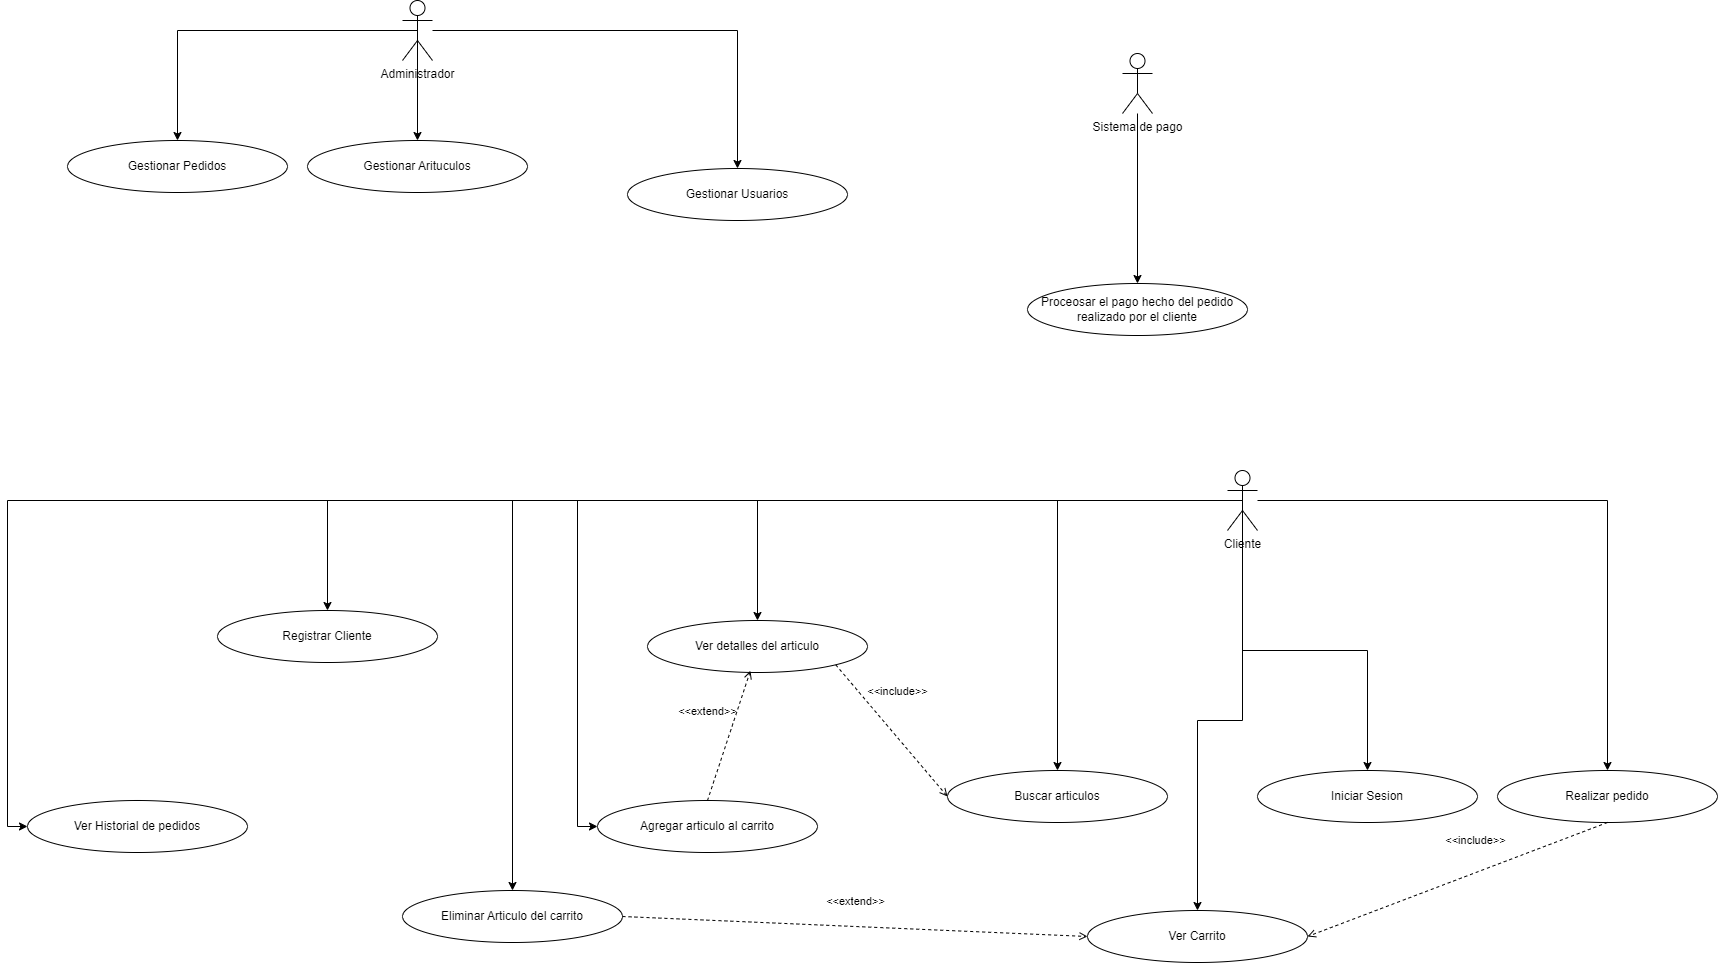

The diagram above was exported from draw.io. Its source (the exported page's mxGraphModel, read from the mxfile embedded in the PNG):
<mxGraphModel dx="8049" dy="1054" grid="1" gridSize="10" guides="1" tooltips="1" connect="1" arrows="1" fold="1" page="1" pageScale="1" pageWidth="6000" pageHeight="6000" background="none" math="0" shadow="0">
  <root>
    <mxCell id="0" />
    <mxCell id="1" parent="0" />
    <mxCell id="UtZspw7LqHbVej5SimXU-50" value="&amp;lt;&amp;lt;include&amp;gt;&amp;gt;" style="html=1;verticalAlign=bottom;labelBackgroundColor=none;endArrow=open;endFill=0;dashed=1;rounded=0;entryX=0;entryY=0.5;entryDx=0;entryDy=0;exitX=1;exitY=1;exitDx=0;exitDy=0;" edge="1" parent="1" source="UtZspw7LqHbVej5SimXU-25" target="UtZspw7LqHbVej5SimXU-32">
      <mxGeometry x="-0.2197" y="24" width="160" relative="1" as="geometry">
        <mxPoint x="900" y="650" as="sourcePoint" />
        <mxPoint x="900" y="760" as="targetPoint" />
        <mxPoint as="offset" />
      </mxGeometry>
    </mxCell>
    <mxCell id="UtZspw7LqHbVej5SimXU-20" value="" style="edgeStyle=orthogonalEdgeStyle;rounded=0;orthogonalLoop=1;jettySize=auto;html=1;entryX=0.5;entryY=0;entryDx=0;entryDy=0;" edge="1" parent="1" source="UtZspw7LqHbVej5SimXU-1" target="UtZspw7LqHbVej5SimXU-17">
      <mxGeometry relative="1" as="geometry">
        <mxPoint x="1135" y="650" as="targetPoint" />
      </mxGeometry>
    </mxCell>
    <mxCell id="UtZspw7LqHbVej5SimXU-22" value="" style="edgeStyle=orthogonalEdgeStyle;rounded=0;orthogonalLoop=1;jettySize=auto;html=1;entryX=0.5;entryY=0;entryDx=0;entryDy=0;" edge="1" parent="1" source="UtZspw7LqHbVej5SimXU-1" target="UtZspw7LqHbVej5SimXU-19">
      <mxGeometry relative="1" as="geometry">
        <mxPoint x="1325" y="650" as="targetPoint" />
      </mxGeometry>
    </mxCell>
    <mxCell id="UtZspw7LqHbVej5SimXU-27" style="edgeStyle=orthogonalEdgeStyle;rounded=0;orthogonalLoop=1;jettySize=auto;html=1;exitX=0.5;exitY=0.5;exitDx=0;exitDy=0;exitPerimeter=0;entryX=0;entryY=0.5;entryDx=0;entryDy=0;" edge="1" parent="1" source="UtZspw7LqHbVej5SimXU-1" target="UtZspw7LqHbVej5SimXU-26">
      <mxGeometry relative="1" as="geometry">
        <mxPoint x="1379.9999999999998" y="890" as="targetPoint" />
      </mxGeometry>
    </mxCell>
    <mxCell id="UtZspw7LqHbVej5SimXU-29" style="edgeStyle=orthogonalEdgeStyle;rounded=0;orthogonalLoop=1;jettySize=auto;html=1;exitX=0.5;exitY=0.5;exitDx=0;exitDy=0;exitPerimeter=0;entryX=0;entryY=0.5;entryDx=0;entryDy=0;" edge="1" parent="1" source="UtZspw7LqHbVej5SimXU-1" target="UtZspw7LqHbVej5SimXU-24">
      <mxGeometry relative="1" as="geometry" />
    </mxCell>
    <mxCell id="UtZspw7LqHbVej5SimXU-41" style="edgeStyle=orthogonalEdgeStyle;rounded=0;orthogonalLoop=1;jettySize=auto;html=1;exitX=0.5;exitY=0.5;exitDx=0;exitDy=0;exitPerimeter=0;entryX=0.5;entryY=0;entryDx=0;entryDy=0;" edge="1" parent="1" source="UtZspw7LqHbVej5SimXU-1" target="UtZspw7LqHbVej5SimXU-18">
      <mxGeometry relative="1" as="geometry" />
    </mxCell>
    <mxCell id="UtZspw7LqHbVej5SimXU-44" style="edgeStyle=orthogonalEdgeStyle;rounded=0;orthogonalLoop=1;jettySize=auto;html=1;exitX=0.5;exitY=0.5;exitDx=0;exitDy=0;exitPerimeter=0;entryX=0.5;entryY=0;entryDx=0;entryDy=0;" edge="1" parent="1" source="UtZspw7LqHbVej5SimXU-1" target="UtZspw7LqHbVej5SimXU-32">
      <mxGeometry relative="1" as="geometry" />
    </mxCell>
    <mxCell id="UtZspw7LqHbVej5SimXU-45" style="edgeStyle=orthogonalEdgeStyle;rounded=0;orthogonalLoop=1;jettySize=auto;html=1;exitX=0.5;exitY=0.5;exitDx=0;exitDy=0;exitPerimeter=0;entryX=0.5;entryY=0;entryDx=0;entryDy=0;" edge="1" parent="1" source="UtZspw7LqHbVej5SimXU-1" target="UtZspw7LqHbVej5SimXU-25">
      <mxGeometry relative="1" as="geometry" />
    </mxCell>
    <mxCell id="UtZspw7LqHbVej5SimXU-47" style="edgeStyle=orthogonalEdgeStyle;rounded=0;orthogonalLoop=1;jettySize=auto;html=1;exitX=0.5;exitY=0.5;exitDx=0;exitDy=0;exitPerimeter=0;entryX=0.5;entryY=0;entryDx=0;entryDy=0;" edge="1" parent="1" source="UtZspw7LqHbVej5SimXU-1" target="UtZspw7LqHbVej5SimXU-30">
      <mxGeometry relative="1" as="geometry" />
    </mxCell>
    <mxCell id="UtZspw7LqHbVej5SimXU-49" style="edgeStyle=orthogonalEdgeStyle;rounded=0;orthogonalLoop=1;jettySize=auto;html=1;exitX=0.5;exitY=0.5;exitDx=0;exitDy=0;exitPerimeter=0;entryX=0.5;entryY=0;entryDx=0;entryDy=0;" edge="1" parent="1" source="UtZspw7LqHbVej5SimXU-1" target="UtZspw7LqHbVej5SimXU-31">
      <mxGeometry relative="1" as="geometry">
        <Array as="points">
          <mxPoint x="505" y="500" />
        </Array>
      </mxGeometry>
    </mxCell>
    <mxCell id="UtZspw7LqHbVej5SimXU-1" value="Cliente" style="shape=umlActor;verticalLabelPosition=bottom;verticalAlign=top;html=1;" vertex="1" parent="1">
      <mxGeometry x="1220" y="470" width="30" height="60" as="geometry" />
    </mxCell>
    <mxCell id="UtZspw7LqHbVej5SimXU-14" value="" style="edgeStyle=orthogonalEdgeStyle;rounded=0;orthogonalLoop=1;jettySize=auto;html=1;entryX=0.5;entryY=0;entryDx=0;entryDy=0;" edge="1" parent="1" source="UtZspw7LqHbVej5SimXU-2" target="UtZspw7LqHbVej5SimXU-13">
      <mxGeometry relative="1" as="geometry">
        <mxPoint x="505" y="150" as="targetPoint" />
      </mxGeometry>
    </mxCell>
    <mxCell id="UtZspw7LqHbVej5SimXU-37" style="edgeStyle=orthogonalEdgeStyle;rounded=0;orthogonalLoop=1;jettySize=auto;html=1;exitX=0.5;exitY=0.5;exitDx=0;exitDy=0;exitPerimeter=0;entryX=0.5;entryY=0;entryDx=0;entryDy=0;" edge="1" parent="1" source="UtZspw7LqHbVej5SimXU-2" target="UtZspw7LqHbVej5SimXU-10">
      <mxGeometry relative="1" as="geometry" />
    </mxCell>
    <mxCell id="UtZspw7LqHbVej5SimXU-39" style="edgeStyle=orthogonalEdgeStyle;rounded=0;orthogonalLoop=1;jettySize=auto;html=1;exitX=0.5;exitY=0.5;exitDx=0;exitDy=0;exitPerimeter=0;entryX=0.5;entryY=0;entryDx=0;entryDy=0;" edge="1" parent="1" source="UtZspw7LqHbVej5SimXU-2" target="UtZspw7LqHbVej5SimXU-12">
      <mxGeometry relative="1" as="geometry" />
    </mxCell>
    <mxCell id="UtZspw7LqHbVej5SimXU-2" value="Administrador" style="shape=umlActor;verticalLabelPosition=bottom;verticalAlign=top;html=1;" vertex="1" parent="1">
      <mxGeometry x="395" width="30" height="60" as="geometry" />
    </mxCell>
    <mxCell id="UtZspw7LqHbVej5SimXU-10" value="Gestionar Arituculos" style="ellipse;html=1;whiteSpace=wrap;" vertex="1" parent="1">
      <mxGeometry x="300" y="140" width="220" height="52" as="geometry" />
    </mxCell>
    <mxCell id="UtZspw7LqHbVej5SimXU-12" value="Gestionar Pedidos" style="ellipse;html=1;whiteSpace=wrap;" vertex="1" parent="1">
      <mxGeometry x="60" y="140" width="220" height="52" as="geometry" />
    </mxCell>
    <mxCell id="UtZspw7LqHbVej5SimXU-13" value="Gestionar Usuarios" style="ellipse;html=1;whiteSpace=wrap;" vertex="1" parent="1">
      <mxGeometry x="620" y="168" width="220" height="52" as="geometry" />
    </mxCell>
    <mxCell id="UtZspw7LqHbVej5SimXU-17" value="Registrar Cliente" style="ellipse;html=1;whiteSpace=wrap;" vertex="1" parent="1">
      <mxGeometry x="210" y="610" width="220" height="52" as="geometry" />
    </mxCell>
    <mxCell id="UtZspw7LqHbVej5SimXU-18" value="Iniciar Sesion" style="ellipse;html=1;whiteSpace=wrap;" vertex="1" parent="1">
      <mxGeometry x="1250" y="770" width="220" height="52" as="geometry" />
    </mxCell>
    <mxCell id="UtZspw7LqHbVej5SimXU-19" value="Realizar pedido" style="ellipse;html=1;whiteSpace=wrap;" vertex="1" parent="1">
      <mxGeometry x="1490" y="770" width="220" height="52" as="geometry" />
    </mxCell>
    <mxCell id="UtZspw7LqHbVej5SimXU-24" value="Ver Historial de pedidos" style="ellipse;html=1;whiteSpace=wrap;" vertex="1" parent="1">
      <mxGeometry x="20" y="800" width="220" height="52" as="geometry" />
    </mxCell>
    <mxCell id="UtZspw7LqHbVej5SimXU-25" value="Ver detalles del articulo" style="ellipse;html=1;whiteSpace=wrap;" vertex="1" parent="1">
      <mxGeometry x="640" y="620" width="220" height="52" as="geometry" />
    </mxCell>
    <mxCell id="UtZspw7LqHbVej5SimXU-26" value="Agregar articulo al carrito" style="ellipse;html=1;whiteSpace=wrap;" vertex="1" parent="1">
      <mxGeometry x="590" y="800" width="220" height="52" as="geometry" />
    </mxCell>
    <mxCell id="UtZspw7LqHbVej5SimXU-30" value="Ver Carrito" style="ellipse;html=1;whiteSpace=wrap;" vertex="1" parent="1">
      <mxGeometry x="1080" y="910" width="220" height="52" as="geometry" />
    </mxCell>
    <mxCell id="UtZspw7LqHbVej5SimXU-31" value="Eliminar Articulo del carrito" style="ellipse;html=1;whiteSpace=wrap;" vertex="1" parent="1">
      <mxGeometry x="395" y="890" width="220" height="52" as="geometry" />
    </mxCell>
    <mxCell id="UtZspw7LqHbVej5SimXU-32" value="Buscar articulos" style="ellipse;html=1;whiteSpace=wrap;" vertex="1" parent="1">
      <mxGeometry x="940" y="770" width="220" height="52" as="geometry" />
    </mxCell>
    <mxCell id="UtZspw7LqHbVej5SimXU-51" value="&amp;lt;&amp;lt;extend&amp;gt;&amp;gt;" style="html=1;verticalAlign=bottom;labelBackgroundColor=none;endArrow=open;endFill=0;dashed=1;rounded=0;entryX=0.468;entryY=0.966;entryDx=0;entryDy=0;entryPerimeter=0;exitX=0.5;exitY=0;exitDx=0;exitDy=0;" edge="1" parent="1" source="UtZspw7LqHbVej5SimXU-26" target="UtZspw7LqHbVej5SimXU-25">
      <mxGeometry x="0.1112" y="25" width="160" relative="1" as="geometry">
        <mxPoint x="650" y="770" as="sourcePoint" />
        <mxPoint x="810" y="770" as="targetPoint" />
        <mxPoint as="offset" />
      </mxGeometry>
    </mxCell>
    <mxCell id="UtZspw7LqHbVej5SimXU-52" value="&amp;lt;&amp;lt;extend&amp;gt;&amp;gt;" style="html=1;verticalAlign=bottom;labelBackgroundColor=none;endArrow=open;endFill=0;dashed=1;rounded=0;entryX=0;entryY=0.5;entryDx=0;entryDy=0;exitX=1;exitY=0.5;exitDx=0;exitDy=0;" edge="1" parent="1" source="UtZspw7LqHbVej5SimXU-31" target="UtZspw7LqHbVej5SimXU-30">
      <mxGeometry x="0.003" y="16" width="160" relative="1" as="geometry">
        <mxPoint x="770" y="1030" as="sourcePoint" />
        <mxPoint x="930" y="1030" as="targetPoint" />
        <mxPoint as="offset" />
      </mxGeometry>
    </mxCell>
    <mxCell id="UtZspw7LqHbVej5SimXU-53" value="&amp;lt;&amp;lt;include&amp;gt;&amp;gt;" style="html=1;verticalAlign=bottom;labelBackgroundColor=none;endArrow=open;endFill=0;dashed=1;rounded=0;exitX=0.5;exitY=1;exitDx=0;exitDy=0;entryX=1;entryY=0.5;entryDx=0;entryDy=0;" edge="1" parent="1" source="UtZspw7LqHbVej5SimXU-19" target="UtZspw7LqHbVej5SimXU-30">
      <mxGeometry x="-0.1644" y="-22" width="160" relative="1" as="geometry">
        <mxPoint x="1532.000000000001" y="915.4158823529415" as="sourcePoint" />
        <mxPoint x="1330.000000000001" y="1020" as="targetPoint" />
        <mxPoint x="1" as="offset" />
      </mxGeometry>
    </mxCell>
    <mxCell id="UtZspw7LqHbVej5SimXU-57" value="" style="edgeStyle=orthogonalEdgeStyle;rounded=0;orthogonalLoop=1;jettySize=auto;html=1;" edge="1" parent="1" source="UtZspw7LqHbVej5SimXU-54" target="UtZspw7LqHbVej5SimXU-56">
      <mxGeometry relative="1" as="geometry" />
    </mxCell>
    <mxCell id="UtZspw7LqHbVej5SimXU-54" value="Sistema de pago&lt;div&gt;&lt;br&gt;&lt;/div&gt;" style="shape=umlActor;verticalLabelPosition=bottom;verticalAlign=top;html=1;" vertex="1" parent="1">
      <mxGeometry x="1115" y="53" width="30" height="60" as="geometry" />
    </mxCell>
    <mxCell id="UtZspw7LqHbVej5SimXU-56" value="Proceosar el pago hecho del pedido realizado por el cliente" style="ellipse;html=1;whiteSpace=wrap;" vertex="1" parent="1">
      <mxGeometry x="1020" y="283" width="220" height="52" as="geometry" />
    </mxCell>
  </root>
</mxGraphModel>